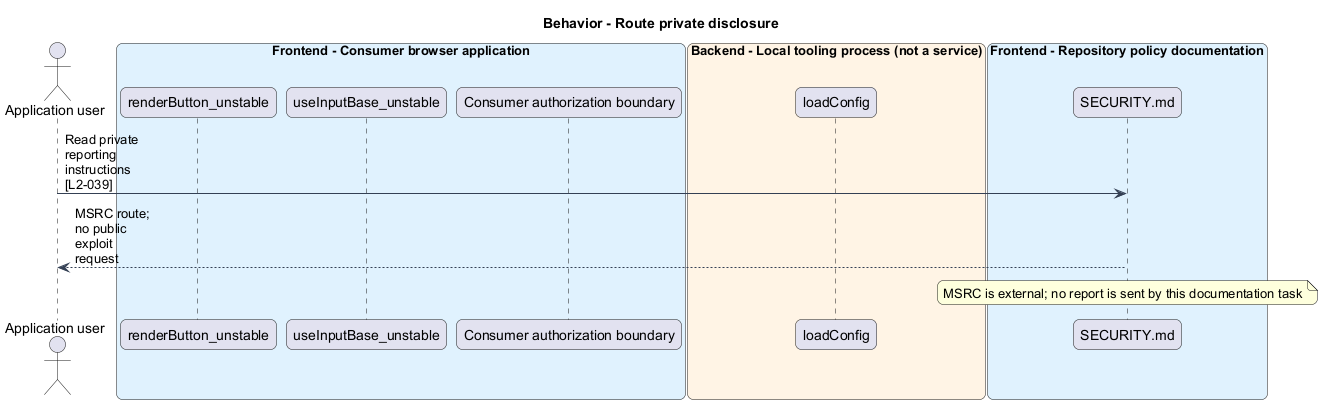

The diagram above was rendered by PlantUML. Its source (embedded in the PNG):
@startuml
skinparam backgroundColor #FFFFFF
skinparam shadowing false
skinparam roundcorner 12
skinparam defaultFontName Arial
skinparam ArrowColor #344054
skinparam rectangle {
 BorderColor #344054
 FontColor #101828
}
skinparam package {
 BorderColor #667085
 FontColor #101828
 BackgroundColor #F9FAFB
}
skinparam maxMessageSize 80
title Behavior - Route private disclosure
actor "Application user" as actor
box "Frontend - Consumer browser application" #E0F2FE
participant "renderButton_unstable" as button
participant "useInputBase_unstable" as input
participant "Consumer authorization boundary" as host
end box
box "Backend - Local tooling process (not a service)" #FFF4E5
participant "loadConfig" as config
end box
box "Frontend - Repository policy documentation" #E0F2FE
participant "SECURITY.md" as policy
end box
actor -> policy : Read private reporting instructions [L2-039]
policy --> actor : MSRC route; no public exploit request
note over policy : MSRC is external; no report is sent by this documentation task
@enduml